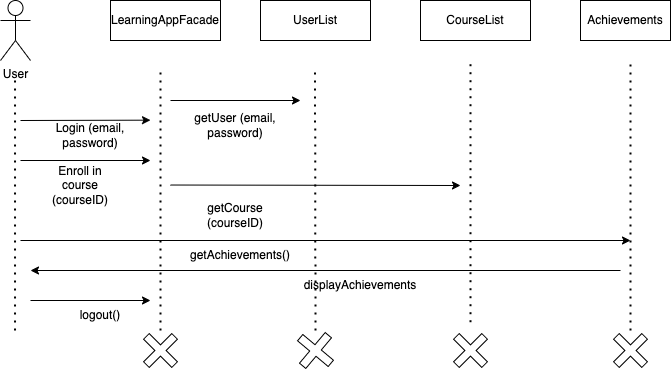

The diagram above was exported from draw.io. Its source (the exported page's mxGraphModel, read from the mxfile embedded in the PNG):
<mxGraphModel dx="776" dy="577" grid="1" gridSize="10" guides="1" tooltips="1" connect="1" arrows="1" fold="1" page="1" pageScale="1" pageWidth="1100" pageHeight="1700" math="0" shadow="0">
  <root>
    <mxCell id="0" />
    <mxCell id="1" parent="0" />
    <mxCell id="2" value="User" style="shape=umlActor;verticalLabelPosition=bottom;verticalAlign=top;html=1;outlineConnect=0;" vertex="1" parent="1">
      <mxGeometry x="50" y="50" width="30" height="60" as="geometry" />
    </mxCell>
    <mxCell id="7" value="" style="endArrow=none;dashed=1;html=1;dashPattern=1 3;strokeWidth=2;" edge="1" parent="1">
      <mxGeometry width="50" height="50" relative="1" as="geometry">
        <mxPoint x="64.52" y="380" as="sourcePoint" />
        <mxPoint x="64.52" y="130" as="targetPoint" />
      </mxGeometry>
    </mxCell>
    <mxCell id="15" style="edgeStyle=none;html=1;" edge="1" parent="1">
      <mxGeometry relative="1" as="geometry">
        <mxPoint x="199.9999999999999" y="169.66666666666663" as="targetPoint" />
        <mxPoint x="70" y="170" as="sourcePoint" />
      </mxGeometry>
    </mxCell>
    <mxCell id="9" value="Login (email, password)" style="text;html=1;strokeColor=none;fillColor=none;align=center;verticalAlign=middle;whiteSpace=wrap;rounded=0;" vertex="1" parent="1">
      <mxGeometry x="100" y="170" width="80" height="30" as="geometry" />
    </mxCell>
    <mxCell id="11" value="Enroll in course (courseID)" style="text;html=1;strokeColor=none;fillColor=none;align=center;verticalAlign=middle;whiteSpace=wrap;rounded=0;" vertex="1" parent="1">
      <mxGeometry x="90" y="220" width="80" height="30" as="geometry" />
    </mxCell>
    <mxCell id="12" value="LearningAppFacade" style="rounded=0;whiteSpace=wrap;html=1;" vertex="1" parent="1">
      <mxGeometry x="160" y="50" width="110" height="40" as="geometry" />
    </mxCell>
    <mxCell id="14" value="" style="endArrow=none;dashed=1;html=1;dashPattern=1 3;strokeWidth=2;" edge="1" parent="1">
      <mxGeometry width="50" height="50" relative="1" as="geometry">
        <mxPoint x="210" y="380" as="sourcePoint" />
        <mxPoint x="210" y="120" as="targetPoint" />
      </mxGeometry>
    </mxCell>
    <mxCell id="16" value="" style="endArrow=classic;html=1;" edge="1" parent="1">
      <mxGeometry width="50" height="50" relative="1" as="geometry">
        <mxPoint x="70" y="210" as="sourcePoint" />
        <mxPoint x="200" y="210" as="targetPoint" />
      </mxGeometry>
    </mxCell>
    <mxCell id="18" value="UserList" style="rounded=0;whiteSpace=wrap;html=1;" vertex="1" parent="1">
      <mxGeometry x="310" y="50" width="110" height="40" as="geometry" />
    </mxCell>
    <mxCell id="21" value="" style="endArrow=none;dashed=1;html=1;dashPattern=1 3;strokeWidth=2;" edge="1" parent="1">
      <mxGeometry width="50" height="50" relative="1" as="geometry">
        <mxPoint x="365" y="380" as="sourcePoint" />
        <mxPoint x="364.52" y="120" as="targetPoint" />
      </mxGeometry>
    </mxCell>
    <mxCell id="22" value="" style="endArrow=classic;html=1;" edge="1" parent="1">
      <mxGeometry width="50" height="50" relative="1" as="geometry">
        <mxPoint x="220" y="150" as="sourcePoint" />
        <mxPoint x="350" y="150" as="targetPoint" />
      </mxGeometry>
    </mxCell>
    <mxCell id="23" value="getUser (email, password)" style="text;html=1;strokeColor=none;fillColor=none;align=center;verticalAlign=middle;whiteSpace=wrap;rounded=0;" vertex="1" parent="1">
      <mxGeometry x="240" y="160" width="90" height="30" as="geometry" />
    </mxCell>
    <mxCell id="24" value="" style="endArrow=classic;html=1;" edge="1" parent="1">
      <mxGeometry width="50" height="50" relative="1" as="geometry">
        <mxPoint x="220" y="234.52" as="sourcePoint" />
        <mxPoint x="510" y="235" as="targetPoint" />
      </mxGeometry>
    </mxCell>
    <mxCell id="25" value="getCourse (courseID)" style="text;html=1;strokeColor=none;fillColor=none;align=center;verticalAlign=middle;whiteSpace=wrap;rounded=0;" vertex="1" parent="1">
      <mxGeometry x="255" y="250" width="60" height="30" as="geometry" />
    </mxCell>
    <mxCell id="26" value="" style="shape=cross;whiteSpace=wrap;html=1;rotation=45;" vertex="1" parent="1">
      <mxGeometry x="190" y="380" width="40" height="40" as="geometry" />
    </mxCell>
    <mxCell id="27" value="" style="shape=cross;whiteSpace=wrap;html=1;size=0.2047619047619122;rotation=40;" vertex="1" parent="1">
      <mxGeometry x="345" y="380" width="40" height="40" as="geometry" />
    </mxCell>
    <mxCell id="28" value="CourseList" style="rounded=0;whiteSpace=wrap;html=1;" vertex="1" parent="1">
      <mxGeometry x="470" y="50" width="110" height="40" as="geometry" />
    </mxCell>
    <mxCell id="29" value="" style="endArrow=none;dashed=1;html=1;dashPattern=1 3;strokeWidth=2;" edge="1" parent="1" source="30">
      <mxGeometry width="50" height="50" relative="1" as="geometry">
        <mxPoint x="520" y="360" as="sourcePoint" />
        <mxPoint x="520" y="110" as="targetPoint" />
      </mxGeometry>
    </mxCell>
    <mxCell id="30" value="" style="shape=cross;whiteSpace=wrap;html=1;rotation=45;" vertex="1" parent="1">
      <mxGeometry x="499.99999999999994" y="380" width="40" height="40" as="geometry" />
    </mxCell>
    <mxCell id="32" value="Achievements" style="rounded=0;whiteSpace=wrap;html=1;" vertex="1" parent="1">
      <mxGeometry x="630" y="50" width="90" height="40" as="geometry" />
    </mxCell>
    <mxCell id="33" value="" style="endArrow=none;dashed=1;html=1;dashPattern=1 3;strokeWidth=2;" edge="1" parent="1">
      <mxGeometry width="50" height="50" relative="1" as="geometry">
        <mxPoint x="680" y="380" as="sourcePoint" />
        <mxPoint x="680" y="110" as="targetPoint" />
      </mxGeometry>
    </mxCell>
    <mxCell id="34" value="" style="shape=cross;whiteSpace=wrap;html=1;rotation=45;" vertex="1" parent="1">
      <mxGeometry x="660" y="380" width="40" height="40" as="geometry" />
    </mxCell>
    <mxCell id="35" value="" style="endArrow=classic;html=1;" edge="1" parent="1">
      <mxGeometry width="50" height="50" relative="1" as="geometry">
        <mxPoint x="70" y="290" as="sourcePoint" />
        <mxPoint x="680" y="290" as="targetPoint" />
      </mxGeometry>
    </mxCell>
    <mxCell id="36" value="getAchievements()" style="text;html=1;strokeColor=none;fillColor=none;align=center;verticalAlign=middle;whiteSpace=wrap;rounded=0;" vertex="1" parent="1">
      <mxGeometry x="260" y="290" width="60" height="30" as="geometry" />
    </mxCell>
    <mxCell id="37" value="" style="endArrow=classic;html=1;" edge="1" parent="1">
      <mxGeometry width="50" height="50" relative="1" as="geometry">
        <mxPoint x="670" y="320" as="sourcePoint" />
        <mxPoint x="80" y="320" as="targetPoint" />
      </mxGeometry>
    </mxCell>
    <mxCell id="38" value="displayAchievements" style="text;html=1;strokeColor=none;fillColor=none;align=center;verticalAlign=middle;whiteSpace=wrap;rounded=0;" vertex="1" parent="1">
      <mxGeometry x="380" y="320" width="60" height="30" as="geometry" />
    </mxCell>
    <mxCell id="39" value="" style="endArrow=classic;html=1;" edge="1" parent="1">
      <mxGeometry width="50" height="50" relative="1" as="geometry">
        <mxPoint x="80" y="350" as="sourcePoint" />
        <mxPoint x="200" y="350" as="targetPoint" />
      </mxGeometry>
    </mxCell>
    <mxCell id="40" value="logout()" style="text;html=1;strokeColor=none;fillColor=none;align=center;verticalAlign=middle;whiteSpace=wrap;rounded=0;" vertex="1" parent="1">
      <mxGeometry x="120" y="350" width="60" height="30" as="geometry" />
    </mxCell>
  </root>
</mxGraphModel>